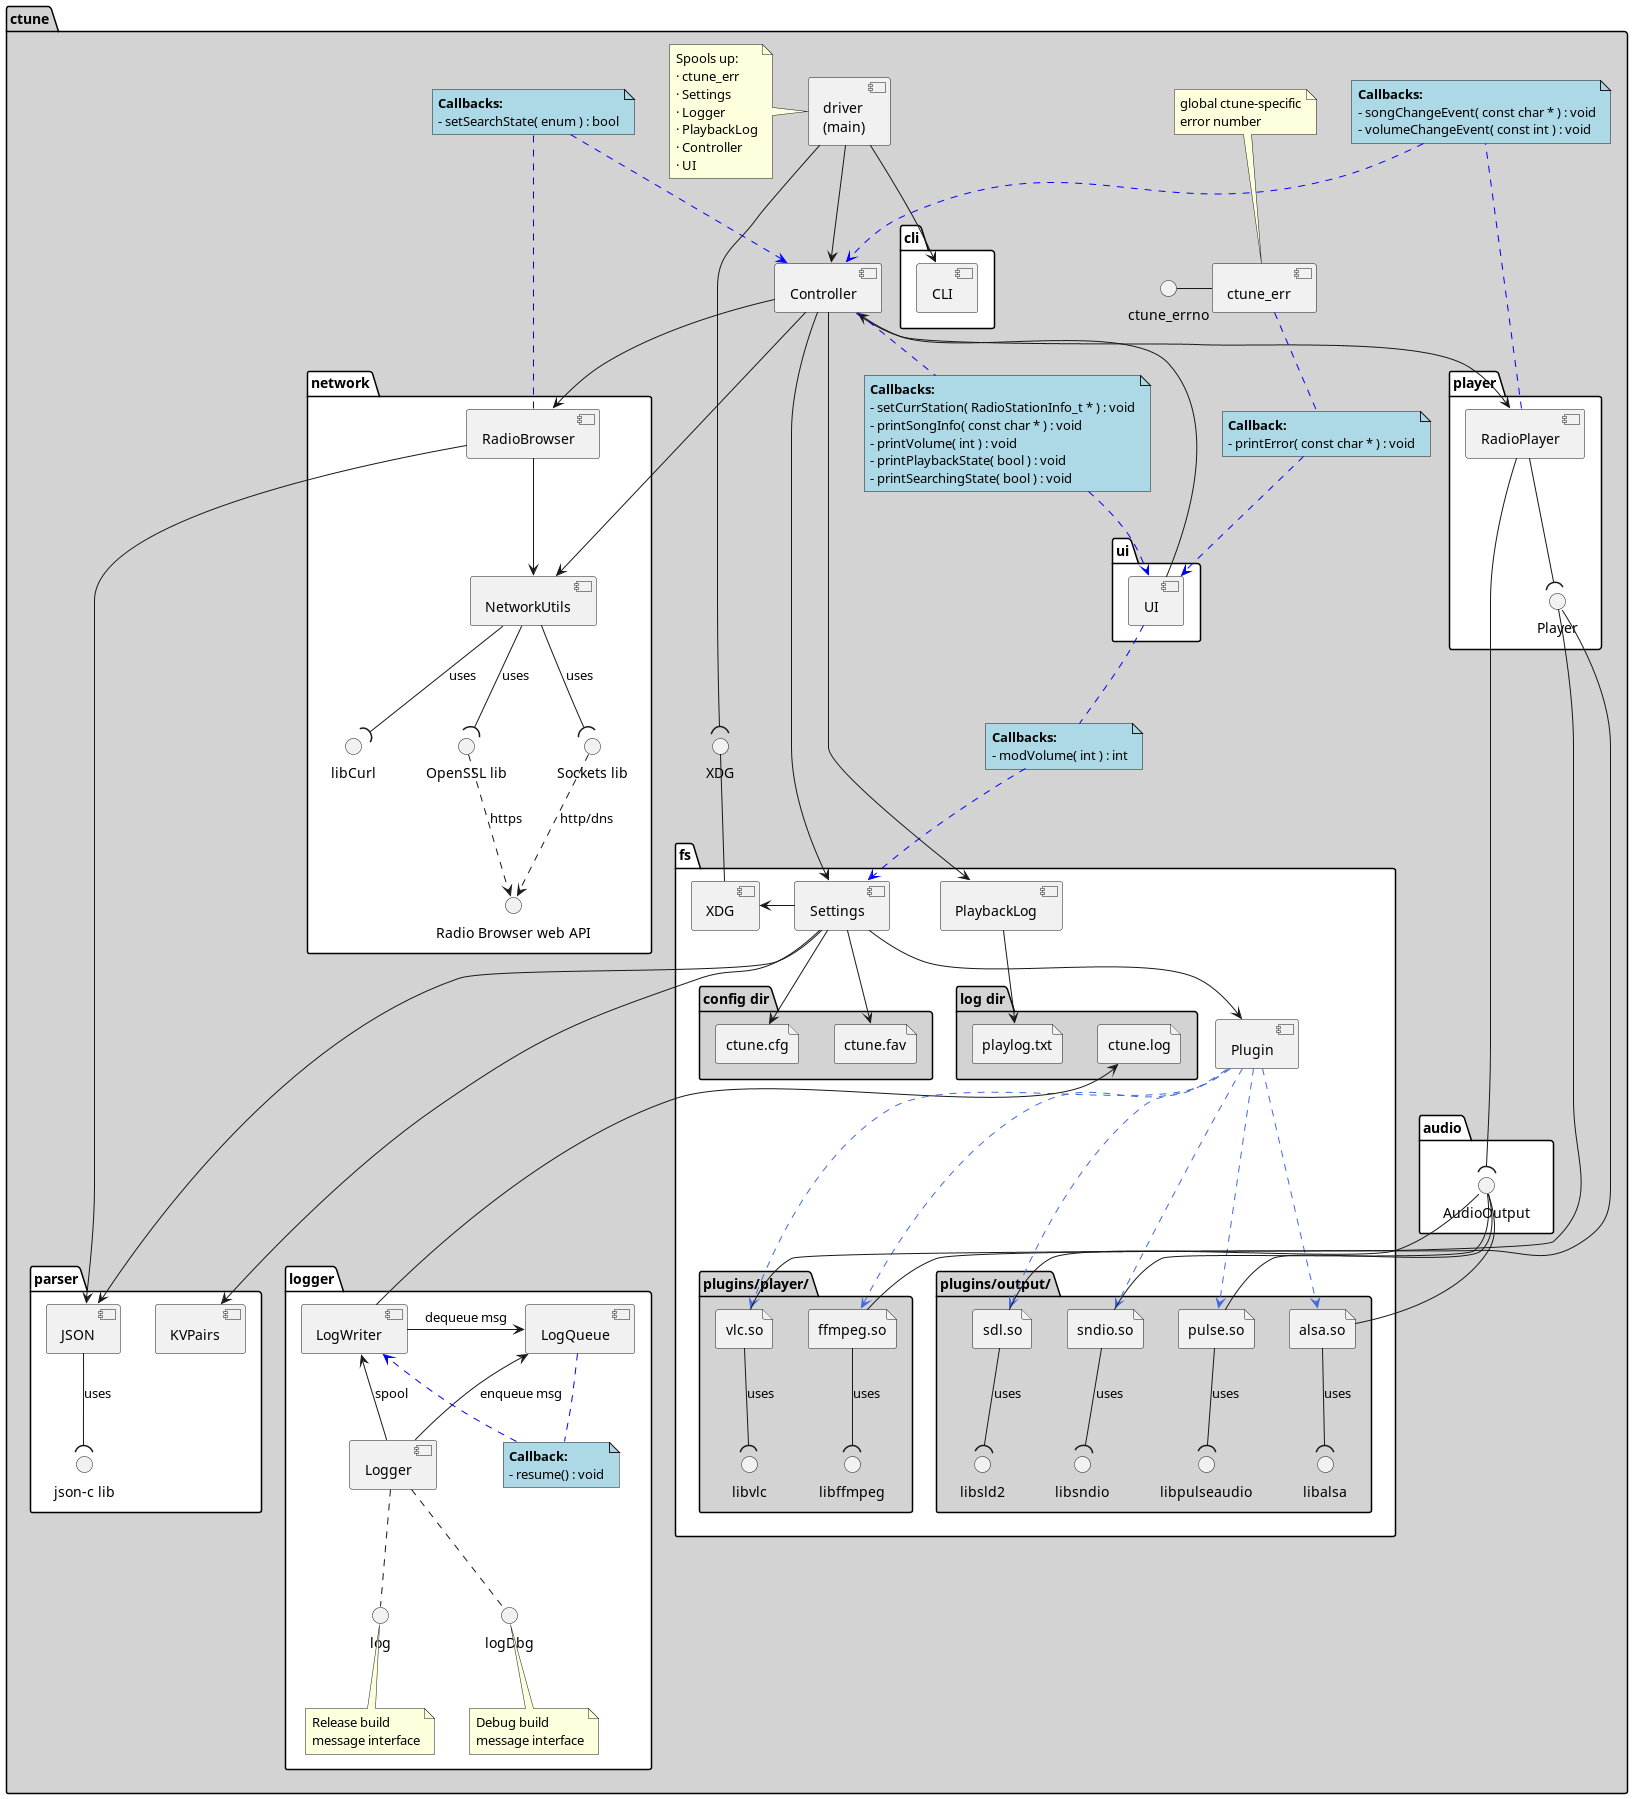

The diagram above was rendered by PlantUML. Its source (embedded in the PNG):
@startuml

'skinparam linetype ortho
'skinparam linetype polyline

package ctune #lightgrey {
    package network #white {
        component                            NetworkUtils
        component                            RadioBrowser
        interface "Radio Browser web API" as RadioBrowserAPI
        interface "OpenSSL lib"           as OpenSSL
        interface "Sockets lib"           as Sockets
        interface "libCurl"               as Curl

        [RadioBrowser] -->  [NetworkUtils]

        NetworkUtils --( OpenSSL : "uses"
        NetworkUtils --( Sockets : "uses"
        NetworkUtils --( Curl    : "uses"
        OpenSSL      ..> RadioBrowserAPI : https
        Sockets      ..> RadioBrowserAPI : http/dns
    }

    package parser #white {
        component JSON
        interface JSONlib as "json-c lib"
        component KVPairs

        JSON --( JSONlib : uses
    }

    package fs #white {
        component PlaybackLog
        component Settings
        component XDG
        component Plugin

        package "plugins/player/" as plugins_in #lightgrey {
            file      ffmpeg.so
            file      vlc.so
            interface libffmpeg
            interface libvlc

            ffmpeg.so -down-( libffmpeg : uses
            vlc.so    -down-( libvlc : uses
        }

        package "plugins/output/" as plugins_out #lightgrey {
            file pulse.so
            file alsa.so
            file sdl.so
            file sndio.so

            interface libalsa
            interface libpulseaudio
            interface libsld2

            pulse.so -down-( libpulseaudio : uses
            alsa.so -down-( libalsa : uses
            sdl.so -down-( libsld2 : uses
            sndio.so -down-( libsndio : uses
        }

        package "config dir" #lightgrey {
            file cfgfile as "ctune.cfg"
            file favfile as "ctune.fav"
        }

        package "log dir" #lightgrey {
            file playlog as "playlog.txt"
            file logfile as "ctune.log"
        }

        Plugin .[#RoyalBlue]..> ffmpeg.so
        Plugin .[#RoyalBlue]..> vlc.so
        Plugin .[#RoyalBlue]..> pulse.so
        Plugin .[#RoyalBlue]..> alsa.so
        Plugin .[#RoyalBlue]..> sdl.so
        Plugin .[#RoyalBlue]..> sndio.so

        Settings -> XDG
        Settings -down-> cfgfile
        Settings -down-> favfile

        PlaybackLog -down-> playlog
    }

    package audio #white {
        interface AudioOutput
    }

    AudioOutput -- pulse.so
    AudioOutput -- alsa.so
    AudioOutput -- sdl.so
    AudioOutput -- sndio.so

    package player #white {
        component RadioPlayer
        interface Player

        RadioPlayer -down-( Player
    }

    Player -- ffmpeg.so
    Player -- vlc.so
    RadioPlayer --( AudioOutput

    package cli #white {
        component CLI
    }

    package ui #white {
        component UI
    }

    package logger #white {
        interface log
        interface logDbg
        component Logger
        component LogQueue
        component LogWriter

        log .up. Logger
        logDbg .up. Logger

        Logger -up-> LogQueue : enqueue msg
        Logger --> LogWriter : spool
        LogWriter -right-> LogQueue : dequeue msg
        LogWriter -up--> logfile

        note bottom of log    : Release build\nmessage interface
        note bottom of logDbg : Debug build\nmessage interface

        note "**Callback:**\n- resume() : void" as LogCB1 #lightblue
        LogQueue .[#blue].  LogCB1
        LogCB1   .[#blue].> LogWriter
    }

    interface "ctune_errno" as iErr1
    component ctune_err
    iErr1 - ctune_err
    note top of ctune_err : global ctune-specific\nerror number

    component Controller
    component "driver\n(main)" as driver

    note left of driver : Spools up:\n· ctune_err\n· Settings\n· Logger\n· PlaybackLog\n· Controller\n· UI


    driver --> CLI
    driver --> Controller
    Settings  -->   Plugin

    RadioBrowser -->   JSON

    Controller <--    UI
    Controller  -->   RadioPlayer
    Controller  ----> NetworkUtils
    Controller  -->   RadioBrowser
    Controller  --->  PlaybackLog
    Controller  -->   Settings

    interface iXDG as "XDG"
    iXDG -- XDG
    Settings    ----> JSON
    Settings    ----> KVPairs
    driver --( iXDG


    note "**Callbacks:**\n- setCurrStation( RadioStationInfo_t * ) : void\n- printSongInfo( const char * ) : void\n- printVolume( int ) : void\n- printPlaybackState( bool ) : void\n- printSearchingState( bool ) : void" as Callbacks1 #lightblue
    Controller .[#blue].  Callbacks1
    Callbacks1 .[#blue].> UI

    note "**Callbacks:**\n- songChangeEvent( const char * ) : void\n- volumeChangeEvent( const int ) : void" as Callbacks2 #lightblue
    RadioPlayer .[#blue].  Callbacks2
    Callbacks2  .[#blue].> Controller

    note "**Callbacks:**\n- setSearchState( enum ) : bool" as Callbacks3 #lightblue
    RadioBrowser .[#blue].  Callbacks3
    Callbacks3   .[#blue].> Controller

    note "**Callbacks:**\n- modVolume( int ) : int" as Callbacks4 #lightblue
    UI .[#blue]. Callbacks4
    Callbacks4 .[#blue].> Settings

    note "**Callback:**\n- printError( const char * ) : void" as Callbacks5 #lightblue
    ctune_err .[#blue]. Callbacks5
    Callbacks5 .[#blue].> UI

'    note "**Callback:**\n- playbackCtrl( enum ) : bool\n- songChangeEvent( const char * ) : void" as Callbacks6 #lightblue
'    AudioOutput .[#blue]. Callbacks6
'    Callbacks6 .[#blue].> Player
}
@enduml